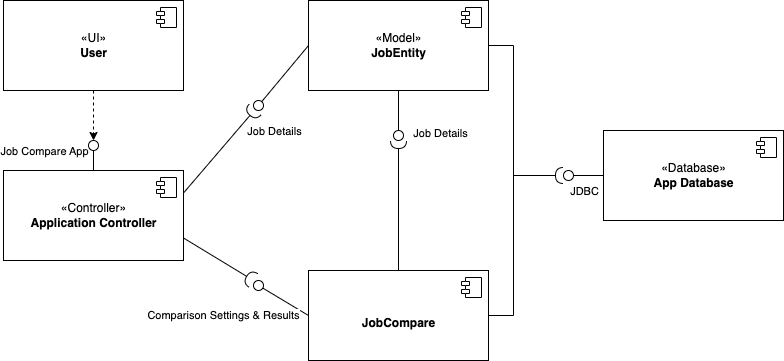

The diagram above was exported from draw.io. Its source (the exported page's mxGraphModel, read from the mxfile embedded in the PNG):
<mxGraphModel dx="954" dy="532" grid="1" gridSize="10" guides="1" tooltips="1" connect="1" arrows="1" fold="1" page="1" pageScale="1" pageWidth="850" pageHeight="1100" math="0" shadow="0">
  <root>
    <mxCell id="0" />
    <mxCell id="1" parent="0" />
    <mxCell id="tvPkICZoWOg6Fa5qmbOp-1" value="«Model»&lt;br&gt;&lt;b&gt;JobEntity&lt;/b&gt;" style="html=1;dropTarget=0;" vertex="1" parent="1">
      <mxGeometry x="375" y="80" width="180" height="90" as="geometry" />
    </mxCell>
    <mxCell id="tvPkICZoWOg6Fa5qmbOp-2" value="" style="shape=module;jettyWidth=8;jettyHeight=4;" vertex="1" parent="tvPkICZoWOg6Fa5qmbOp-1">
      <mxGeometry x="1" width="20" height="20" relative="1" as="geometry">
        <mxPoint x="-27" y="7" as="offset" />
      </mxGeometry>
    </mxCell>
    <mxCell id="tvPkICZoWOg6Fa5qmbOp-3" value="&lt;br&gt;&lt;b&gt;JobCompare&lt;/b&gt;" style="html=1;dropTarget=0;" vertex="1" parent="1">
      <mxGeometry x="375" y="350" width="180" height="90" as="geometry" />
    </mxCell>
    <mxCell id="tvPkICZoWOg6Fa5qmbOp-4" value="" style="shape=module;jettyWidth=8;jettyHeight=4;" vertex="1" parent="tvPkICZoWOg6Fa5qmbOp-3">
      <mxGeometry x="1" width="20" height="20" relative="1" as="geometry">
        <mxPoint x="-27" y="7" as="offset" />
      </mxGeometry>
    </mxCell>
    <mxCell id="tvPkICZoWOg6Fa5qmbOp-53" style="edgeStyle=orthogonalEdgeStyle;rounded=0;orthogonalLoop=1;jettySize=auto;html=1;exitX=0.5;exitY=1;exitDx=0;exitDy=0;dashed=1;" edge="1" parent="1" source="tvPkICZoWOg6Fa5qmbOp-10" target="tvPkICZoWOg6Fa5qmbOp-61">
      <mxGeometry relative="1" as="geometry">
        <mxPoint x="160" y="210" as="targetPoint" />
      </mxGeometry>
    </mxCell>
    <mxCell id="tvPkICZoWOg6Fa5qmbOp-10" value="«UI»&lt;br&gt;&lt;b&gt;User&lt;/b&gt;" style="html=1;dropTarget=0;" vertex="1" parent="1">
      <mxGeometry x="70" y="80" width="180" height="90" as="geometry" />
    </mxCell>
    <mxCell id="tvPkICZoWOg6Fa5qmbOp-11" value="" style="shape=module;jettyWidth=8;jettyHeight=4;" vertex="1" parent="tvPkICZoWOg6Fa5qmbOp-10">
      <mxGeometry x="1" width="20" height="20" relative="1" as="geometry">
        <mxPoint x="-27" y="7" as="offset" />
      </mxGeometry>
    </mxCell>
    <mxCell id="tvPkICZoWOg6Fa5qmbOp-12" value="" style="rounded=0;orthogonalLoop=1;jettySize=auto;html=1;endArrow=none;endFill=0;sketch=0;targetPerimeterSpacing=0;startArrow=none;entryX=0.5;entryY=1;entryDx=0;entryDy=0;" edge="1" target="tvPkICZoWOg6Fa5qmbOp-1" parent="1">
      <mxGeometry relative="1" as="geometry">
        <mxPoint x="465" y="210" as="sourcePoint" />
        <mxPoint x="465" y="280" as="targetPoint" />
      </mxGeometry>
    </mxCell>
    <mxCell id="tvPkICZoWOg6Fa5qmbOp-13" value="" style="rounded=0;orthogonalLoop=1;jettySize=auto;html=1;endArrow=halfCircle;endFill=0;endSize=6;strokeWidth=1;sketch=0;exitX=0.5;exitY=0;exitDx=0;exitDy=0;" edge="1" parent="1" source="tvPkICZoWOg6Fa5qmbOp-3">
      <mxGeometry relative="1" as="geometry">
        <mxPoint x="500" y="320" as="sourcePoint" />
        <mxPoint x="465" y="220" as="targetPoint" />
      </mxGeometry>
    </mxCell>
    <mxCell id="tvPkICZoWOg6Fa5qmbOp-16" value="Job Details" style="edgeLabel;html=1;align=center;verticalAlign=middle;resizable=0;points=[];" vertex="1" connectable="0" parent="tvPkICZoWOg6Fa5qmbOp-13">
      <mxGeometry x="0.4909" y="2" relative="1" as="geometry">
        <mxPoint x="43" y="-41" as="offset" />
      </mxGeometry>
    </mxCell>
    <mxCell id="tvPkICZoWOg6Fa5qmbOp-14" value="" style="ellipse;whiteSpace=wrap;html=1;align=center;aspect=fixed;resizable=0;points=[];outlineConnect=0;sketch=0;" vertex="1" parent="1">
      <mxGeometry x="460" y="210" width="10" height="10" as="geometry" />
    </mxCell>
    <mxCell id="tvPkICZoWOg6Fa5qmbOp-30" value="" style="rounded=0;orthogonalLoop=1;jettySize=auto;html=1;endArrow=none;endFill=0;sketch=0;sourcePerimeterSpacing=0;targetPerimeterSpacing=0;exitX=0;exitY=0.5;exitDx=0;exitDy=0;" edge="1" target="tvPkICZoWOg6Fa5qmbOp-32" parent="1" source="tvPkICZoWOg6Fa5qmbOp-3">
      <mxGeometry relative="1" as="geometry">
        <mxPoint x="400" y="275" as="sourcePoint" />
        <mxPoint x="340" y="360" as="targetPoint" />
      </mxGeometry>
    </mxCell>
    <mxCell id="tvPkICZoWOg6Fa5qmbOp-49" value="Comparison Settings &amp;amp; Results" style="edgeLabel;html=1;align=center;verticalAlign=middle;resizable=0;points=[];" vertex="1" connectable="0" parent="tvPkICZoWOg6Fa5qmbOp-30">
      <mxGeometry x="0.3705" y="3" relative="1" as="geometry">
        <mxPoint x="-52" y="16" as="offset" />
      </mxGeometry>
    </mxCell>
    <mxCell id="tvPkICZoWOg6Fa5qmbOp-31" value="" style="rounded=0;orthogonalLoop=1;jettySize=auto;html=1;endArrow=halfCircle;endFill=0;endSize=6;strokeWidth=1;sketch=0;exitX=1;exitY=0.75;exitDx=0;exitDy=0;" edge="1" parent="1" source="tvPkICZoWOg6Fa5qmbOp-50">
      <mxGeometry relative="1" as="geometry">
        <mxPoint x="250" y="310" as="sourcePoint" />
        <mxPoint x="320" y="360" as="targetPoint" />
      </mxGeometry>
    </mxCell>
    <mxCell id="tvPkICZoWOg6Fa5qmbOp-32" value="" style="ellipse;whiteSpace=wrap;html=1;align=center;aspect=fixed;resizable=0;points=[];outlineConnect=0;sketch=0;" vertex="1" parent="1">
      <mxGeometry x="320" y="360" width="10" height="10" as="geometry" />
    </mxCell>
    <mxCell id="tvPkICZoWOg6Fa5qmbOp-35" value="" style="rounded=0;orthogonalLoop=1;jettySize=auto;html=1;endArrow=halfCircle;endFill=0;endSize=6;strokeWidth=1;sketch=0;exitX=1;exitY=0.25;exitDx=0;exitDy=0;" edge="1" target="tvPkICZoWOg6Fa5qmbOp-36" parent="1" source="tvPkICZoWOg6Fa5qmbOp-50">
      <mxGeometry relative="1" as="geometry">
        <mxPoint x="260" y="220" as="sourcePoint" />
        <mxPoint x="320" y="160" as="targetPoint" />
      </mxGeometry>
    </mxCell>
    <mxCell id="tvPkICZoWOg6Fa5qmbOp-58" value="Job Details" style="edgeLabel;html=1;align=center;verticalAlign=middle;resizable=0;points=[];" vertex="1" connectable="0" parent="tvPkICZoWOg6Fa5qmbOp-35">
      <mxGeometry x="0.7267" y="-3" relative="1" as="geometry">
        <mxPoint x="26" y="8" as="offset" />
      </mxGeometry>
    </mxCell>
    <mxCell id="tvPkICZoWOg6Fa5qmbOp-40" value="«Database»&lt;br&gt;&lt;b&gt;App Database&lt;/b&gt;" style="html=1;dropTarget=0;" vertex="1" parent="1">
      <mxGeometry x="670" y="210" width="180" height="90" as="geometry" />
    </mxCell>
    <mxCell id="tvPkICZoWOg6Fa5qmbOp-41" value="" style="shape=module;jettyWidth=8;jettyHeight=4;" vertex="1" parent="tvPkICZoWOg6Fa5qmbOp-40">
      <mxGeometry x="1" width="20" height="20" relative="1" as="geometry">
        <mxPoint x="-27" y="7" as="offset" />
      </mxGeometry>
    </mxCell>
    <mxCell id="tvPkICZoWOg6Fa5qmbOp-42" value="" style="rounded=0;orthogonalLoop=1;jettySize=auto;html=1;endArrow=none;endFill=0;sketch=0;sourcePerimeterSpacing=0;targetPerimeterSpacing=0;exitX=0;exitY=0.5;exitDx=0;exitDy=0;" edge="1" parent="1" source="tvPkICZoWOg6Fa5qmbOp-40">
      <mxGeometry relative="1" as="geometry">
        <mxPoint x="400" y="225" as="sourcePoint" />
        <mxPoint x="640" y="255" as="targetPoint" />
      </mxGeometry>
    </mxCell>
    <mxCell id="tvPkICZoWOg6Fa5qmbOp-47" value="JDBC" style="edgeLabel;html=1;align=center;verticalAlign=middle;resizable=0;points=[];" vertex="1" connectable="0" parent="tvPkICZoWOg6Fa5qmbOp-42">
      <mxGeometry x="0.1333" y="1" relative="1" as="geometry">
        <mxPoint x="-3" y="14" as="offset" />
      </mxGeometry>
    </mxCell>
    <mxCell id="tvPkICZoWOg6Fa5qmbOp-43" value="" style="rounded=0;orthogonalLoop=1;jettySize=auto;html=1;endArrow=halfCircle;endFill=0;endSize=6;strokeWidth=1;sketch=0;exitX=1;exitY=0.5;exitDx=0;exitDy=0;" edge="1" target="tvPkICZoWOg6Fa5qmbOp-44" parent="1" source="tvPkICZoWOg6Fa5qmbOp-1">
      <mxGeometry relative="1" as="geometry">
        <mxPoint x="560" y="150" as="sourcePoint" />
        <mxPoint x="620" y="260" as="targetPoint" />
        <Array as="points">
          <mxPoint x="580" y="125" />
          <mxPoint x="580" y="255" />
        </Array>
      </mxGeometry>
    </mxCell>
    <mxCell id="tvPkICZoWOg6Fa5qmbOp-44" value="" style="ellipse;whiteSpace=wrap;html=1;align=center;aspect=fixed;resizable=0;points=[];outlineConnect=0;sketch=0;" vertex="1" parent="1">
      <mxGeometry x="630" y="250" width="10" height="10" as="geometry" />
    </mxCell>
    <mxCell id="tvPkICZoWOg6Fa5qmbOp-46" value="" style="endArrow=none;html=1;rounded=0;exitX=1;exitY=0.5;exitDx=0;exitDy=0;" edge="1" parent="1" source="tvPkICZoWOg6Fa5qmbOp-3">
      <mxGeometry width="50" height="50" relative="1" as="geometry">
        <mxPoint x="400" y="250" as="sourcePoint" />
        <mxPoint x="580" y="250" as="targetPoint" />
        <Array as="points">
          <mxPoint x="580" y="395" />
        </Array>
      </mxGeometry>
    </mxCell>
    <mxCell id="tvPkICZoWOg6Fa5qmbOp-50" value="«Controller»&lt;br&gt;&lt;b&gt;Application Controller&lt;/b&gt;" style="html=1;dropTarget=0;" vertex="1" parent="1">
      <mxGeometry x="70" y="250" width="180" height="90" as="geometry" />
    </mxCell>
    <mxCell id="tvPkICZoWOg6Fa5qmbOp-51" value="" style="shape=module;jettyWidth=8;jettyHeight=4;" vertex="1" parent="tvPkICZoWOg6Fa5qmbOp-50">
      <mxGeometry x="1" width="20" height="20" relative="1" as="geometry">
        <mxPoint x="-27" y="7" as="offset" />
      </mxGeometry>
    </mxCell>
    <mxCell id="tvPkICZoWOg6Fa5qmbOp-56" value="" style="rounded=0;orthogonalLoop=1;jettySize=auto;html=1;endArrow=none;endFill=0;sketch=0;sourcePerimeterSpacing=0;exitX=0;exitY=0.5;exitDx=0;exitDy=0;" edge="1" parent="1" source="tvPkICZoWOg6Fa5qmbOp-1" target="tvPkICZoWOg6Fa5qmbOp-36">
      <mxGeometry relative="1" as="geometry">
        <mxPoint x="375" y="125" as="sourcePoint" />
        <mxPoint x="330" y="230" as="targetPoint" />
      </mxGeometry>
    </mxCell>
    <mxCell id="tvPkICZoWOg6Fa5qmbOp-36" value="" style="ellipse;whiteSpace=wrap;html=1;align=center;aspect=fixed;resizable=0;points=[];outlineConnect=0;sketch=0;" vertex="1" parent="1">
      <mxGeometry x="320" y="180" width="10" height="10" as="geometry" />
    </mxCell>
    <mxCell id="tvPkICZoWOg6Fa5qmbOp-59" value="" style="rounded=0;orthogonalLoop=1;jettySize=auto;html=1;endArrow=none;endFill=0;sketch=0;targetPerimeterSpacing=0;dashed=1;dashPattern=8 8;exitX=0.5;exitY=0;exitDx=0;exitDy=0;startArrow=none;" edge="1" parent="1" source="tvPkICZoWOg6Fa5qmbOp-61">
      <mxGeometry relative="1" as="geometry">
        <mxPoint x="400" y="315" as="sourcePoint" />
        <mxPoint x="160" y="220" as="targetPoint" />
      </mxGeometry>
    </mxCell>
    <mxCell id="tvPkICZoWOg6Fa5qmbOp-62" value="" style="rounded=0;orthogonalLoop=1;jettySize=auto;html=1;endArrow=none;endFill=0;sketch=0;sourcePerimeterSpacing=0;exitX=0.5;exitY=0;exitDx=0;exitDy=0;" edge="1" parent="1" source="tvPkICZoWOg6Fa5qmbOp-50" target="tvPkICZoWOg6Fa5qmbOp-61">
      <mxGeometry relative="1" as="geometry">
        <mxPoint x="160" y="250" as="sourcePoint" />
        <mxPoint x="160" y="220" as="targetPoint" />
      </mxGeometry>
    </mxCell>
    <mxCell id="tvPkICZoWOg6Fa5qmbOp-63" value="Job Compare App" style="edgeLabel;html=1;align=center;verticalAlign=middle;resizable=0;points=[];" vertex="1" connectable="0" parent="tvPkICZoWOg6Fa5qmbOp-62">
      <mxGeometry y="-1" relative="1" as="geometry">
        <mxPoint x="-51" y="-10" as="offset" />
      </mxGeometry>
    </mxCell>
    <mxCell id="tvPkICZoWOg6Fa5qmbOp-61" value="" style="ellipse;whiteSpace=wrap;html=1;align=center;aspect=fixed;resizable=0;points=[];outlineConnect=0;sketch=0;" vertex="1" parent="1">
      <mxGeometry x="155" y="220" width="10" height="10" as="geometry" />
    </mxCell>
  </root>
</mxGraphModel>